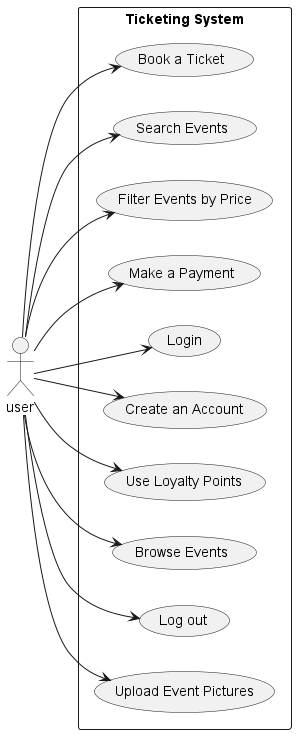

The diagram above was rendered by PlantUML. Its source (embedded in the PNG):
@startuml UsecaseDiagram_User
left to right direction
actor user


rectangle "Ticketing System"{
    usecase "Book a Ticket" as UC1
    usecase "Search Events" as UC2
    usecase "Filter Events by Price" as UC3
    usecase "Make a Payment" as UC4
    usecase "Login" as UC5
    usecase "Create an Account" as UC6
    usecase "Use Loyalty Points" as UC7
    usecase "Browse Events" as UC9
    usecase "Log out" as UC13
    usecase "Upload Event Pictures" as UC14




user -->UC1
user -->UC2
user -->UC3
user -->UC4
user -->UC5
user -->UC6
user -->UC7
user -->UC9
user -->UC13
user -->UC14



}
@enduml